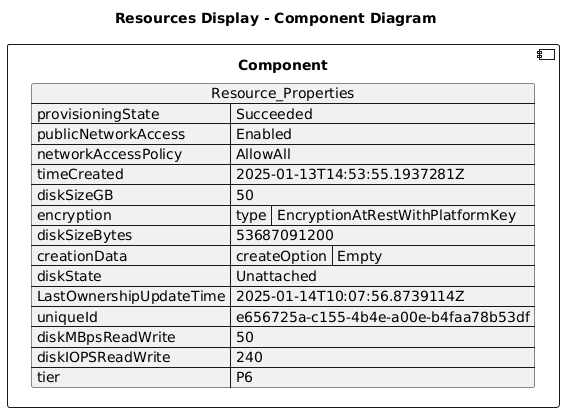

The diagram above was rendered by PlantUML. Its source (embedded in the PNG):
@startuml

title Resources Display - Component Diagram

component Component {

json  Resource_Properties {
  "provisioningState": "Succeeded",
  "publicNetworkAccess": "Enabled",
  "networkAccessPolicy": "AllowAll",
  "timeCreated": "2025-01-13T14:53:55.1937281Z",
  "diskSizeGB": 50,
  "encryption": {
    "type": "EncryptionAtRestWithPlatformKey"
  },
  "diskSizeBytes": 53687091200,
  "creationData": {
    "createOption": "Empty"
  },
  "diskState": "Unattached",
  "LastOwnershipUpdateTime": "2025-01-14T10:07:56.8739114Z",
  "uniqueId": "e656725a-c155-4b4e-a00e-b4faa78b53df",
  "diskMBpsReadWrite": 50,
  "diskIOPSReadWrite": 240,
  "tier": "P6"
}
}
@enduml